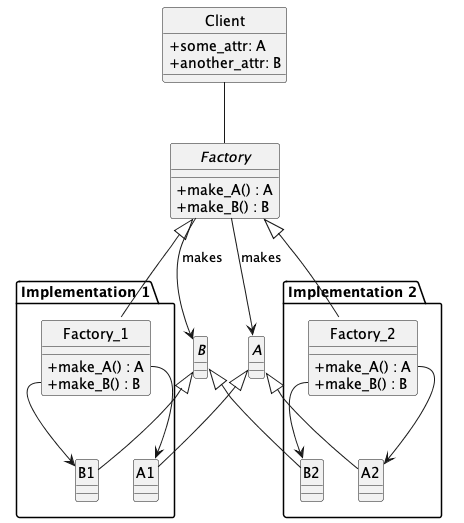

The diagram above was rendered by PlantUML. Its source (embedded in the PNG):
@startuml
'figure 6: The Abstract Factory Pattern'
skinparam monochrome true
skinparam handwritten false
skinparam shadowing false
skinparam classAttributeIconSize 0
hide class circle
hide abstract circle

class Client {
  + some_attr: A
  + another_attr: B
}

abstract class Factory {
    + make_A() : A
    + make_B() : B
}

abstract class A {}

abstract class B {}

Client -- Factory

Factory -> A : "makes"
Factory -> B : "makes"


package "Implementation 1" {

    class Factory_1 {
      + make_A() : A
      + make_B() : B
    }
    Factory <|-- Factory_1

    class A1 {}
    class B1 {}

    A <|-- A1
    B <|-- B1

    Factory_1::make_A --> A1
    Factory_1::make_B --> B1

}


package "Implementation 2" {

    class Factory_2 {
      + make_A() : A
      + make_B() : B
    }
    Factory <|-- Factory_2

    class A2 {}
    class B2 {}

    A <|-- A2
    B <|-- B2

    Factory_2::make_A --> A2
    Factory_2::make_B --> B2
}

@enduml